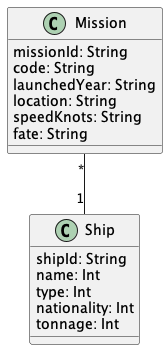

The diagram above was rendered by PlantUML. Its source (embedded in the PNG):
@startuml "ShipMission"


class Mission{
  missionId: String
  code: String
  launchedYear: String
  location: String
  speedKnots: String
  fate: String
}

class Ship{
  shipId: String    
  name: Int
  type: Int
  nationality: Int
  tonnage: Int
}



Mission "*" -- "1" Ship


@enduml